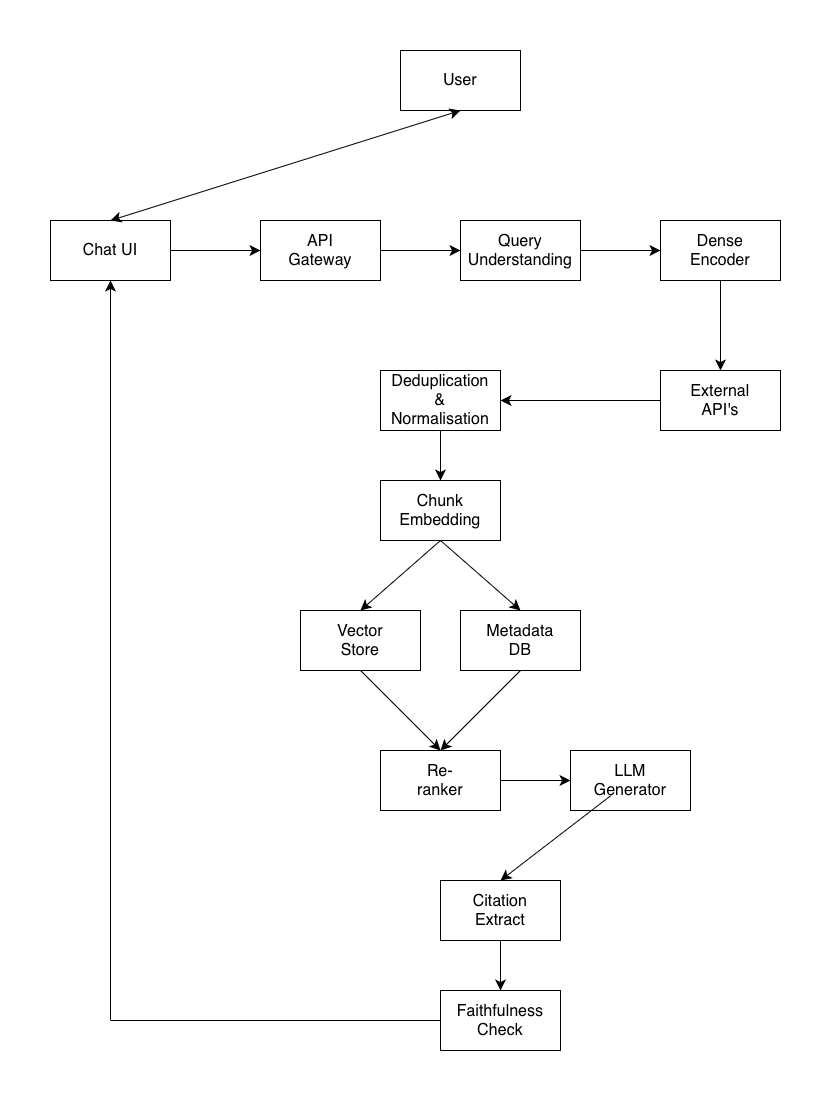

The diagram above was exported from draw.io. Its source (the exported page's mxGraphModel, read from the mxfile embedded in the PNG):
<mxGraphModel dx="1194" dy="1576" grid="1" gridSize="10" guides="1" tooltips="1" connect="1" arrows="1" fold="1" page="1" pageScale="1" pageWidth="827" pageHeight="1169" math="0" shadow="0">
  <root>
    <mxCell id="0" />
    <mxCell id="1" parent="0" />
    <mxCell id="lMsAsVJK_ud4LkLKy5VV-1" parent="1" style="rounded=0;whiteSpace=wrap;html=1;" value="" vertex="1">
      <mxGeometry height="60" width="120" x="400" y="60" as="geometry" />
    </mxCell>
    <mxCell id="lMsAsVJK_ud4LkLKy5VV-2" parent="1" style="text;html=1;whiteSpace=wrap;strokeColor=none;fillColor=none;align=center;verticalAlign=middle;rounded=0;fontSize=16;" value="User" vertex="1">
      <mxGeometry height="30" width="60" x="430" y="75" as="geometry" />
    </mxCell>
    <mxCell id="lMsAsVJK_ud4LkLKy5VV-4" parent="1" style="rounded=0;whiteSpace=wrap;html=1;" value="" vertex="1">
      <mxGeometry height="60" width="120" x="50" y="230" as="geometry" />
    </mxCell>
    <mxCell id="lMsAsVJK_ud4LkLKy5VV-5" parent="1" style="text;html=1;whiteSpace=wrap;strokeColor=none;fillColor=none;align=center;verticalAlign=middle;rounded=0;fontSize=16;" value="Chat UI" vertex="1">
      <mxGeometry height="30" width="60" x="80" y="245" as="geometry" />
    </mxCell>
    <mxCell id="lMsAsVJK_ud4LkLKy5VV-7" edge="1" parent="1" source="lMsAsVJK_ud4LkLKy5VV-4" style="endArrow=classic;html=1;rounded=0;fontSize=12;startSize=8;endSize=8;curved=1;exitX=1;exitY=0.5;exitDx=0;exitDy=0;" target="lMsAsVJK_ud4LkLKy5VV-8" value="">
      <mxGeometry height="50" relative="1" width="50" as="geometry">
        <mxPoint x="340" y="490" as="sourcePoint" />
        <mxPoint x="260" y="260" as="targetPoint" />
      </mxGeometry>
    </mxCell>
    <mxCell id="lMsAsVJK_ud4LkLKy5VV-8" parent="1" style="rounded=0;whiteSpace=wrap;html=1;" value="" vertex="1">
      <mxGeometry height="60" width="120" x="260" y="230" as="geometry" />
    </mxCell>
    <mxCell id="lMsAsVJK_ud4LkLKy5VV-9" parent="1" style="text;html=1;whiteSpace=wrap;strokeColor=none;fillColor=none;align=center;verticalAlign=middle;rounded=0;fontSize=16;" value="API Gateway" vertex="1">
      <mxGeometry height="30" width="60" x="290" y="245" as="geometry" />
    </mxCell>
    <mxCell id="lMsAsVJK_ud4LkLKy5VV-10" edge="1" parent="1" source="lMsAsVJK_ud4LkLKy5VV-8" style="endArrow=classic;html=1;rounded=0;fontSize=12;startSize=8;endSize=8;curved=1;exitX=1;exitY=0.5;exitDx=0;exitDy=0;entryX=0;entryY=0.5;entryDx=0;entryDy=0;" target="lMsAsVJK_ud4LkLKy5VV-11" value="">
      <mxGeometry height="50" relative="1" width="50" as="geometry">
        <mxPoint x="340" y="490" as="sourcePoint" />
        <mxPoint x="480" y="260" as="targetPoint" />
      </mxGeometry>
    </mxCell>
    <mxCell id="lMsAsVJK_ud4LkLKy5VV-11" parent="1" style="rounded=0;whiteSpace=wrap;html=1;" value="" vertex="1">
      <mxGeometry height="60" width="120" x="460" y="230" as="geometry" />
    </mxCell>
    <mxCell id="lMsAsVJK_ud4LkLKy5VV-12" parent="1" style="text;html=1;whiteSpace=wrap;strokeColor=none;fillColor=none;align=center;verticalAlign=middle;rounded=0;fontSize=16;" value="Query Understanding" vertex="1">
      <mxGeometry height="30" width="60" x="490" y="245" as="geometry" />
    </mxCell>
    <mxCell id="lMsAsVJK_ud4LkLKy5VV-14" edge="1" parent="1" source="lMsAsVJK_ud4LkLKy5VV-11" style="endArrow=classic;html=1;rounded=0;fontSize=12;startSize=8;endSize=8;curved=1;exitX=1;exitY=0.5;exitDx=0;exitDy=0;" target="lMsAsVJK_ud4LkLKy5VV-15" value="">
      <mxGeometry height="50" relative="1" width="50" as="geometry">
        <mxPoint x="310" y="520" as="sourcePoint" />
        <mxPoint x="520" y="360" as="targetPoint" />
      </mxGeometry>
    </mxCell>
    <mxCell id="lMsAsVJK_ud4LkLKy5VV-15" parent="1" style="rounded=0;whiteSpace=wrap;html=1;" value="" vertex="1">
      <mxGeometry height="60" width="120" x="660" y="230" as="geometry" />
    </mxCell>
    <mxCell id="lMsAsVJK_ud4LkLKy5VV-16" parent="1" style="text;html=1;whiteSpace=wrap;strokeColor=none;fillColor=none;align=center;verticalAlign=middle;rounded=0;fontSize=16;" value="Dense Encoder" vertex="1">
      <mxGeometry height="30" width="60" x="690" y="245" as="geometry" />
    </mxCell>
    <mxCell id="lMsAsVJK_ud4LkLKy5VV-17" edge="1" parent="1" source="lMsAsVJK_ud4LkLKy5VV-15" style="endArrow=classic;html=1;rounded=0;fontSize=12;startSize=8;endSize=8;curved=1;exitX=0.5;exitY=1;exitDx=0;exitDy=0;" target="lMsAsVJK_ud4LkLKy5VV-18" value="">
      <mxGeometry height="50" relative="1" width="50" as="geometry">
        <mxPoint x="310" y="520" as="sourcePoint" />
        <mxPoint x="520" y="480" as="targetPoint" />
      </mxGeometry>
    </mxCell>
    <mxCell id="lMsAsVJK_ud4LkLKy5VV-18" parent="1" style="rounded=0;whiteSpace=wrap;html=1;" value="" vertex="1">
      <mxGeometry height="60" width="120" x="660" y="379.9999999999998" as="geometry" />
    </mxCell>
    <mxCell id="lMsAsVJK_ud4LkLKy5VV-19" parent="1" style="text;html=1;whiteSpace=wrap;strokeColor=none;fillColor=none;align=center;verticalAlign=middle;rounded=0;fontSize=16;" value="External API's" vertex="1">
      <mxGeometry height="30" width="60" x="690" y="395" as="geometry" />
    </mxCell>
    <mxCell id="lMsAsVJK_ud4LkLKy5VV-20" edge="1" parent="1" source="lMsAsVJK_ud4LkLKy5VV-18" style="endArrow=classic;html=1;rounded=0;fontSize=12;startSize=8;endSize=8;curved=1;exitX=0;exitY=0.5;exitDx=0;exitDy=0;entryX=1;entryY=0.5;entryDx=0;entryDy=0;" target="lMsAsVJK_ud4LkLKy5VV-21" value="">
      <mxGeometry height="50" relative="1" width="50" as="geometry">
        <mxPoint x="310" y="520" as="sourcePoint" />
        <mxPoint x="370" y="480" as="targetPoint" />
      </mxGeometry>
    </mxCell>
    <mxCell id="lMsAsVJK_ud4LkLKy5VV-30" edge="1" parent="1" source="lMsAsVJK_ud4LkLKy5VV-21" style="edgeStyle=none;curved=1;rounded=0;orthogonalLoop=1;jettySize=auto;html=1;entryX=0.5;entryY=1;entryDx=0;entryDy=0;fontSize=12;startSize=8;endSize=8;" target="lMsAsVJK_ud4LkLKy5VV-24">
      <mxGeometry relative="1" as="geometry" />
    </mxCell>
    <mxCell id="lMsAsVJK_ud4LkLKy5VV-21" parent="1" style="rounded=0;whiteSpace=wrap;html=1;" value="" vertex="1">
      <mxGeometry height="60" width="120" x="380" y="380" as="geometry" />
    </mxCell>
    <mxCell id="lMsAsVJK_ud4LkLKy5VV-22" parent="1" style="text;html=1;whiteSpace=wrap;strokeColor=none;fillColor=none;align=center;verticalAlign=middle;rounded=0;fontSize=16;" value="Deduplication &amp;amp; Normalisation" vertex="1">
      <mxGeometry height="30" width="60" x="410" y="395" as="geometry" />
    </mxCell>
    <mxCell id="lMsAsVJK_ud4LkLKy5VV-23" edge="1" parent="1" source="lMsAsVJK_ud4LkLKy5VV-21" style="endArrow=classic;html=1;rounded=0;fontSize=12;startSize=8;endSize=8;curved=1;exitX=0.5;exitY=1;exitDx=0;exitDy=0;" target="lMsAsVJK_ud4LkLKy5VV-24" value="">
      <mxGeometry height="50" relative="1" width="50" as="geometry">
        <mxPoint x="440" y="450" as="sourcePoint" />
        <mxPoint x="440" y="510" as="targetPoint" />
      </mxGeometry>
    </mxCell>
    <mxCell id="lMsAsVJK_ud4LkLKy5VV-24" parent="1" style="rounded=0;whiteSpace=wrap;html=1;" value="" vertex="1">
      <mxGeometry height="60" width="120" x="380" y="489.9999999999998" as="geometry" />
    </mxCell>
    <mxCell id="lMsAsVJK_ud4LkLKy5VV-25" parent="1" style="text;html=1;whiteSpace=wrap;strokeColor=none;fillColor=none;align=center;verticalAlign=middle;rounded=0;fontSize=16;" value="Chunk Embedding" vertex="1">
      <mxGeometry height="30" width="60" x="410" y="505" as="geometry" />
    </mxCell>
    <mxCell id="lMsAsVJK_ud4LkLKy5VV-26" edge="1" parent="1" source="lMsAsVJK_ud4LkLKy5VV-24" style="endArrow=classic;html=1;rounded=0;fontSize=12;startSize=8;endSize=8;curved=1;exitX=0.5;exitY=1;exitDx=0;exitDy=0;entryX=0.5;entryY=0;entryDx=0;entryDy=0;" target="lMsAsVJK_ud4LkLKy5VV-27" value="">
      <mxGeometry height="50" relative="1" width="50" as="geometry">
        <mxPoint x="440" y="450" as="sourcePoint" />
        <mxPoint x="440" y="610" as="targetPoint" />
      </mxGeometry>
    </mxCell>
    <mxCell id="lMsAsVJK_ud4LkLKy5VV-27" parent="1" style="rounded=0;whiteSpace=wrap;html=1;" value="" vertex="1">
      <mxGeometry height="60" width="120" x="300" y="620" as="geometry" />
    </mxCell>
    <mxCell id="lMsAsVJK_ud4LkLKy5VV-35" edge="1" parent="1" source="lMsAsVJK_ud4LkLKy5VV-27" style="edgeStyle=none;curved=1;rounded=0;orthogonalLoop=1;jettySize=auto;html=1;entryX=0.5;entryY=0;entryDx=0;entryDy=0;fontSize=12;startSize=8;endSize=8;exitX=0.5;exitY=1;exitDx=0;exitDy=0;" target="lMsAsVJK_ud4LkLKy5VV-32">
      <mxGeometry relative="1" as="geometry" />
    </mxCell>
    <mxCell id="lMsAsVJK_ud4LkLKy5VV-28" parent="1" style="text;html=1;whiteSpace=wrap;strokeColor=none;fillColor=none;align=center;verticalAlign=middle;rounded=0;fontSize=16;" value="Vector Store" vertex="1">
      <mxGeometry height="30" width="60" x="330" y="635" as="geometry" />
    </mxCell>
    <mxCell id="lMsAsVJK_ud4LkLKy5VV-29" edge="1" parent="1" source="lMsAsVJK_ud4LkLKy5VV-24" style="endArrow=classic;html=1;rounded=0;fontSize=12;startSize=8;endSize=8;curved=1;exitX=0.5;exitY=1;exitDx=0;exitDy=0;entryX=0.5;entryY=0;entryDx=0;entryDy=0;" target="lMsAsVJK_ud4LkLKy5VV-31" value="">
      <mxGeometry height="50" relative="1" width="50" as="geometry">
        <mxPoint x="440" y="450" as="sourcePoint" />
        <mxPoint x="510" y="600" as="targetPoint" />
      </mxGeometry>
    </mxCell>
    <mxCell id="lMsAsVJK_ud4LkLKy5VV-31" parent="1" style="rounded=0;whiteSpace=wrap;html=1;" value="" vertex="1">
      <mxGeometry height="60" width="120" x="460" y="619.9999999999998" as="geometry" />
    </mxCell>
    <mxCell id="lMsAsVJK_ud4LkLKy5VV-32" parent="1" style="rounded=0;whiteSpace=wrap;html=1;" value="" vertex="1">
      <mxGeometry height="60" width="120" x="380" y="760" as="geometry" />
    </mxCell>
    <mxCell id="lMsAsVJK_ud4LkLKy5VV-33" parent="1" style="text;html=1;whiteSpace=wrap;strokeColor=none;fillColor=none;align=center;verticalAlign=middle;rounded=0;fontSize=16;" value="Metadata DB" vertex="1">
      <mxGeometry height="30" width="60" x="490" y="635" as="geometry" />
    </mxCell>
    <mxCell id="lMsAsVJK_ud4LkLKy5VV-34" edge="1" parent="1" source="lMsAsVJK_ud4LkLKy5VV-31" style="endArrow=classic;html=1;rounded=0;fontSize=12;startSize=8;endSize=8;curved=1;exitX=0.5;exitY=1;exitDx=0;exitDy=0;entryX=0.5;entryY=0;entryDx=0;entryDy=0;" target="lMsAsVJK_ud4LkLKy5VV-32" value="">
      <mxGeometry height="50" relative="1" width="50" as="geometry">
        <mxPoint x="440" y="450" as="sourcePoint" />
        <mxPoint x="490" y="400" as="targetPoint" />
      </mxGeometry>
    </mxCell>
    <mxCell id="lMsAsVJK_ud4LkLKy5VV-37" parent="1" style="text;html=1;whiteSpace=wrap;strokeColor=none;fillColor=none;align=center;verticalAlign=middle;rounded=0;fontSize=16;" value="Re-ranker" vertex="1">
      <mxGeometry height="30" width="60" x="410" y="775" as="geometry" />
    </mxCell>
    <mxCell id="lMsAsVJK_ud4LkLKy5VV-38" edge="1" parent="1" source="lMsAsVJK_ud4LkLKy5VV-32" style="endArrow=classic;html=1;rounded=0;fontSize=12;startSize=8;endSize=8;curved=1;exitX=1;exitY=0.5;exitDx=0;exitDy=0;" target="lMsAsVJK_ud4LkLKy5VV-39" value="">
      <mxGeometry height="50" relative="1" width="50" as="geometry">
        <mxPoint x="490" y="820" as="sourcePoint" />
        <mxPoint x="580" y="790" as="targetPoint" />
      </mxGeometry>
    </mxCell>
    <mxCell id="lMsAsVJK_ud4LkLKy5VV-39" parent="1" style="rounded=0;whiteSpace=wrap;html=1;" value="" vertex="1">
      <mxGeometry height="60" width="120" x="570" y="759.9999999999998" as="geometry" />
    </mxCell>
    <mxCell id="lMsAsVJK_ud4LkLKy5VV-47" edge="1" parent="1" source="lMsAsVJK_ud4LkLKy5VV-40" style="edgeStyle=none;curved=1;rounded=0;orthogonalLoop=1;jettySize=auto;html=1;entryX=0.5;entryY=0;entryDx=0;entryDy=0;fontSize=12;startSize=8;endSize=8;" target="lMsAsVJK_ud4LkLKy5VV-42">
      <mxGeometry relative="1" as="geometry" />
    </mxCell>
    <mxCell id="lMsAsVJK_ud4LkLKy5VV-40" parent="1" style="text;html=1;whiteSpace=wrap;strokeColor=none;fillColor=none;align=center;verticalAlign=middle;rounded=0;fontSize=16;" value="LLM Generator" vertex="1">
      <mxGeometry height="30" width="60" x="600" y="775" as="geometry" />
    </mxCell>
    <mxCell id="lMsAsVJK_ud4LkLKy5VV-42" parent="1" style="rounded=0;whiteSpace=wrap;html=1;" value="" vertex="1">
      <mxGeometry height="60" width="120" x="440" y="889.9999999999998" as="geometry" />
    </mxCell>
    <mxCell id="lMsAsVJK_ud4LkLKy5VV-43" parent="1" style="text;html=1;whiteSpace=wrap;strokeColor=none;fillColor=none;align=center;verticalAlign=middle;rounded=0;fontSize=16;" value="Citation Extract" vertex="1">
      <mxGeometry height="30" width="60" x="470" y="905" as="geometry" />
    </mxCell>
    <mxCell id="lMsAsVJK_ud4LkLKy5VV-44" edge="1" parent="1" source="lMsAsVJK_ud4LkLKy5VV-42" style="endArrow=classic;html=1;rounded=0;fontSize=12;startSize=8;endSize=8;curved=1;exitX=0.5;exitY=1;exitDx=0;exitDy=0;" target="lMsAsVJK_ud4LkLKy5VV-45" value="">
      <mxGeometry height="50" relative="1" width="50" as="geometry">
        <mxPoint x="230" y="860" as="sourcePoint" />
        <mxPoint x="500" y="1030" as="targetPoint" />
      </mxGeometry>
    </mxCell>
    <mxCell id="lMsAsVJK_ud4LkLKy5VV-45" parent="1" style="rounded=0;whiteSpace=wrap;html=1;" value="" vertex="1">
      <mxGeometry height="60" width="120" x="440" y="1000" as="geometry" />
    </mxCell>
    <mxCell id="lMsAsVJK_ud4LkLKy5VV-46" parent="1" style="text;html=1;whiteSpace=wrap;strokeColor=none;fillColor=none;align=center;verticalAlign=middle;rounded=0;fontSize=16;" value="Faithfulness Check" vertex="1">
      <mxGeometry height="30" width="60" x="470" y="1015" as="geometry" />
    </mxCell>
    <mxCell id="lMsAsVJK_ud4LkLKy5VV-53" edge="1" parent="1" source="lMsAsVJK_ud4LkLKy5VV-45" style="endArrow=none;html=1;rounded=0;fontSize=12;startSize=8;endSize=8;curved=1;exitX=0;exitY=0.5;exitDx=0;exitDy=0;" value="">
      <mxGeometry height="50" relative="1" width="50" as="geometry">
        <mxPoint x="420" y="800" as="sourcePoint" />
        <mxPoint x="110" y="1030" as="targetPoint" />
      </mxGeometry>
    </mxCell>
    <mxCell id="lMsAsVJK_ud4LkLKy5VV-54" edge="1" parent="1" style="endArrow=classic;html=1;rounded=0;fontSize=12;startSize=8;endSize=8;curved=1;entryX=0.5;entryY=1;entryDx=0;entryDy=0;" target="lMsAsVJK_ud4LkLKy5VV-4" value="">
      <mxGeometry height="50" relative="1" width="50" as="geometry">
        <mxPoint x="110" y="1030" as="sourcePoint" />
        <mxPoint x="470" y="750" as="targetPoint" />
      </mxGeometry>
    </mxCell>
    <mxCell id="lMsAsVJK_ud4LkLKy5VV-55" edge="1" parent="1" source="lMsAsVJK_ud4LkLKy5VV-4" style="endArrow=classic;startArrow=classic;html=1;rounded=0;fontSize=12;startSize=8;endSize=8;curved=1;entryX=0.5;entryY=1;entryDx=0;entryDy=0;exitX=0.5;exitY=0;exitDx=0;exitDy=0;" target="lMsAsVJK_ud4LkLKy5VV-1" value="">
      <mxGeometry height="50" relative="1" width="50" as="geometry">
        <mxPoint x="420" y="660" as="sourcePoint" />
        <mxPoint x="470" y="610" as="targetPoint" />
      </mxGeometry>
    </mxCell>
  </root>
</mxGraphModel>